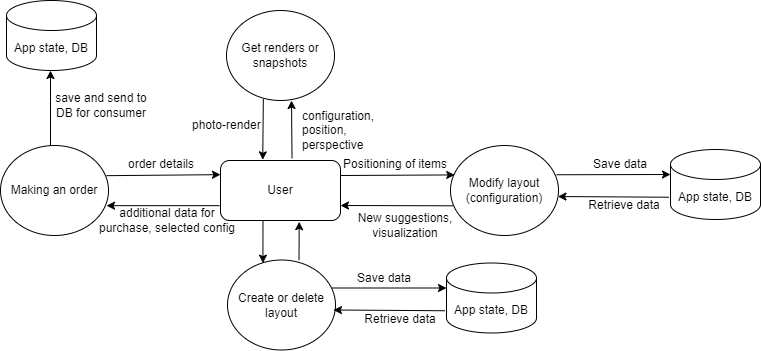

The diagram above was exported from draw.io. Its source (the exported page's mxGraphModel, read from the mxfile embedded in the PNG):
<mxGraphModel dx="903" dy="503" grid="1" gridSize="10" guides="1" tooltips="1" connect="1" arrows="1" fold="1" page="1" pageScale="1" pageWidth="850" pageHeight="1100" math="0" shadow="0">
  <root>
    <mxCell id="0" />
    <mxCell id="1" parent="0" />
    <mxCell id="S7vK8ZziRHKbzjldqtj4-1" value="User" style="rounded=1;whiteSpace=wrap;html=1;" vertex="1" parent="1">
      <mxGeometry x="360" y="230" width="120" height="60" as="geometry" />
    </mxCell>
    <mxCell id="S7vK8ZziRHKbzjldqtj4-3" value="Modify layout (configuration)" style="ellipse;whiteSpace=wrap;html=1;" vertex="1" parent="1">
      <mxGeometry x="590" y="215" width="108" height="90" as="geometry" />
    </mxCell>
    <mxCell id="S7vK8ZziRHKbzjldqtj4-4" value="App state, DB" style="shape=cylinder3;whiteSpace=wrap;html=1;boundedLbl=1;backgroundOutline=1;size=15;" vertex="1" parent="1">
      <mxGeometry x="810" y="219" width="90" height="70" as="geometry" />
    </mxCell>
    <mxCell id="S7vK8ZziRHKbzjldqtj4-6" value="" style="endArrow=classic;html=1;rounded=0;exitX=1;exitY=0.25;exitDx=0;exitDy=0;entryX=0.039;entryY=0.327;entryDx=0;entryDy=0;entryPerimeter=0;" edge="1" parent="1" source="S7vK8ZziRHKbzjldqtj4-1" target="S7vK8ZziRHKbzjldqtj4-3">
      <mxGeometry width="50" height="50" relative="1" as="geometry">
        <mxPoint x="520" y="210" as="sourcePoint" />
        <mxPoint x="570" y="160" as="targetPoint" />
      </mxGeometry>
    </mxCell>
    <mxCell id="S7vK8ZziRHKbzjldqtj4-8" value="" style="endArrow=classic;html=1;rounded=0;exitX=0.024;exitY=0.67;exitDx=0;exitDy=0;entryX=1;entryY=0.75;entryDx=0;entryDy=0;exitPerimeter=0;" edge="1" parent="1" source="S7vK8ZziRHKbzjldqtj4-3" target="S7vK8ZziRHKbzjldqtj4-1">
      <mxGeometry width="50" height="50" relative="1" as="geometry">
        <mxPoint x="490" y="255" as="sourcePoint" />
        <mxPoint x="550" y="255" as="targetPoint" />
      </mxGeometry>
    </mxCell>
    <mxCell id="S7vK8ZziRHKbzjldqtj4-9" value="Positioning of items" style="text;html=1;strokeColor=none;fillColor=none;align=center;verticalAlign=middle;whiteSpace=wrap;rounded=0;" vertex="1" parent="1">
      <mxGeometry x="480" y="219" width="110" height="30" as="geometry" />
    </mxCell>
    <mxCell id="S7vK8ZziRHKbzjldqtj4-10" value="" style="endArrow=classic;html=1;rounded=0;exitX=0.983;exitY=0.325;exitDx=0;exitDy=0;exitPerimeter=0;entryX=0;entryY=0;entryDx=0;entryDy=25;entryPerimeter=0;" edge="1" parent="1" source="S7vK8ZziRHKbzjldqtj4-3" target="S7vK8ZziRHKbzjldqtj4-4">
      <mxGeometry width="50" height="50" relative="1" as="geometry">
        <mxPoint x="700" y="240" as="sourcePoint" />
        <mxPoint x="850" y="170" as="targetPoint" />
      </mxGeometry>
    </mxCell>
    <mxCell id="S7vK8ZziRHKbzjldqtj4-11" value="" style="endArrow=classic;html=1;rounded=0;exitX=-0.017;exitY=0.682;exitDx=0;exitDy=0;entryX=0.995;entryY=0.567;entryDx=0;entryDy=0;exitPerimeter=0;entryPerimeter=0;" edge="1" parent="1" source="S7vK8ZziRHKbzjldqtj4-4" target="S7vK8ZziRHKbzjldqtj4-3">
      <mxGeometry width="50" height="50" relative="1" as="geometry">
        <mxPoint x="793" y="330" as="sourcePoint" />
        <mxPoint x="680" y="330" as="targetPoint" />
      </mxGeometry>
    </mxCell>
    <mxCell id="S7vK8ZziRHKbzjldqtj4-12" value="Save data" style="text;html=1;strokeColor=none;fillColor=none;align=center;verticalAlign=middle;whiteSpace=wrap;rounded=0;" vertex="1" parent="1">
      <mxGeometry x="730" y="219" width="60" height="30" as="geometry" />
    </mxCell>
    <mxCell id="S7vK8ZziRHKbzjldqtj4-13" value="Retrieve data" style="text;html=1;strokeColor=none;fillColor=none;align=center;verticalAlign=middle;whiteSpace=wrap;rounded=0;" vertex="1" parent="1">
      <mxGeometry x="718" y="260" width="92" height="30" as="geometry" />
    </mxCell>
    <mxCell id="S7vK8ZziRHKbzjldqtj4-14" value="New suggestions, visualization" style="text;html=1;strokeColor=none;fillColor=none;align=center;verticalAlign=middle;whiteSpace=wrap;rounded=0;" vertex="1" parent="1">
      <mxGeometry x="480" y="280" width="130" height="30" as="geometry" />
    </mxCell>
    <mxCell id="S7vK8ZziRHKbzjldqtj4-15" value="Create or delete layout" style="ellipse;whiteSpace=wrap;html=1;" vertex="1" parent="1">
      <mxGeometry x="367" y="329.5" width="108" height="90" as="geometry" />
    </mxCell>
    <mxCell id="S7vK8ZziRHKbzjldqtj4-16" value="" style="endArrow=classic;html=1;rounded=0;exitX=0.354;exitY=1.009;exitDx=0;exitDy=0;exitPerimeter=0;entryX=0.328;entryY=0.035;entryDx=0;entryDy=0;entryPerimeter=0;" edge="1" parent="1" source="S7vK8ZziRHKbzjldqtj4-1" target="S7vK8ZziRHKbzjldqtj4-15">
      <mxGeometry width="50" height="50" relative="1" as="geometry">
        <mxPoint x="400" y="310" as="sourcePoint" />
        <mxPoint x="400" y="359" as="targetPoint" />
      </mxGeometry>
    </mxCell>
    <mxCell id="S7vK8ZziRHKbzjldqtj4-17" value="" style="endArrow=classic;html=1;rounded=0;exitX=0.662;exitY=0.001;exitDx=0;exitDy=0;exitPerimeter=0;entryX=0.656;entryY=1.021;entryDx=0;entryDy=0;entryPerimeter=0;" edge="1" parent="1" source="S7vK8ZziRHKbzjldqtj4-15" target="S7vK8ZziRHKbzjldqtj4-1">
      <mxGeometry width="50" height="50" relative="1" as="geometry">
        <mxPoint x="412" y="301" as="sourcePoint" />
        <mxPoint x="411" y="383" as="targetPoint" />
      </mxGeometry>
    </mxCell>
    <mxCell id="S7vK8ZziRHKbzjldqtj4-23" value="App state, DB" style="shape=cylinder3;whiteSpace=wrap;html=1;boundedLbl=1;backgroundOutline=1;size=15;" vertex="1" parent="1">
      <mxGeometry x="586" y="332.5" width="90" height="70" as="geometry" />
    </mxCell>
    <mxCell id="S7vK8ZziRHKbzjldqtj4-24" value="" style="endArrow=classic;html=1;rounded=0;exitX=0.983;exitY=0.325;exitDx=0;exitDy=0;exitPerimeter=0;entryX=0;entryY=0;entryDx=0;entryDy=25;entryPerimeter=0;" edge="1" parent="1" target="S7vK8ZziRHKbzjldqtj4-23">
      <mxGeometry width="50" height="50" relative="1" as="geometry">
        <mxPoint x="472" y="357.5" as="sourcePoint" />
        <mxPoint x="626" y="283.5" as="targetPoint" />
      </mxGeometry>
    </mxCell>
    <mxCell id="S7vK8ZziRHKbzjldqtj4-25" value="" style="endArrow=classic;html=1;rounded=0;exitX=-0.017;exitY=0.682;exitDx=0;exitDy=0;entryX=0.995;entryY=0.567;entryDx=0;entryDy=0;exitPerimeter=0;entryPerimeter=0;" edge="1" parent="1" source="S7vK8ZziRHKbzjldqtj4-23">
      <mxGeometry width="50" height="50" relative="1" as="geometry">
        <mxPoint x="569" y="443.5" as="sourcePoint" />
        <mxPoint x="473" y="379.5" as="targetPoint" />
      </mxGeometry>
    </mxCell>
    <mxCell id="S7vK8ZziRHKbzjldqtj4-26" value="Save data" style="text;html=1;strokeColor=none;fillColor=none;align=center;verticalAlign=middle;whiteSpace=wrap;rounded=0;" vertex="1" parent="1">
      <mxGeometry x="494" y="332.5" width="60" height="30" as="geometry" />
    </mxCell>
    <mxCell id="S7vK8ZziRHKbzjldqtj4-27" value="Retrieve data" style="text;html=1;strokeColor=none;fillColor=none;align=center;verticalAlign=middle;whiteSpace=wrap;rounded=0;" vertex="1" parent="1">
      <mxGeometry x="494" y="373.5" width="92" height="30" as="geometry" />
    </mxCell>
    <mxCell id="S7vK8ZziRHKbzjldqtj4-28" value="Making an order" style="ellipse;whiteSpace=wrap;html=1;" vertex="1" parent="1">
      <mxGeometry x="140" y="215" width="108" height="90" as="geometry" />
    </mxCell>
    <mxCell id="S7vK8ZziRHKbzjldqtj4-29" value="" style="endArrow=classic;html=1;rounded=0;exitX=1;exitY=0.25;exitDx=0;exitDy=0;entryX=0.039;entryY=0.327;entryDx=0;entryDy=0;entryPerimeter=0;" edge="1" parent="1">
      <mxGeometry width="50" height="50" relative="1" as="geometry">
        <mxPoint x="246" y="245.16" as="sourcePoint" />
        <mxPoint x="360" y="244.16" as="targetPoint" />
      </mxGeometry>
    </mxCell>
    <mxCell id="S7vK8ZziRHKbzjldqtj4-30" value="" style="endArrow=classic;html=1;rounded=0;exitX=0.024;exitY=0.67;exitDx=0;exitDy=0;entryX=1;entryY=0.75;entryDx=0;entryDy=0;exitPerimeter=0;" edge="1" parent="1">
      <mxGeometry width="50" height="50" relative="1" as="geometry">
        <mxPoint x="359" y="275.16" as="sourcePoint" />
        <mxPoint x="246" y="275.16" as="targetPoint" />
      </mxGeometry>
    </mxCell>
    <mxCell id="S7vK8ZziRHKbzjldqtj4-31" value="order details" style="text;html=1;strokeColor=none;fillColor=none;align=center;verticalAlign=middle;whiteSpace=wrap;rounded=0;" vertex="1" parent="1">
      <mxGeometry x="236" y="219" width="130" height="30" as="geometry" />
    </mxCell>
    <mxCell id="S7vK8ZziRHKbzjldqtj4-32" value="additional data for purchase, selected config" style="text;html=1;strokeColor=none;fillColor=none;align=center;verticalAlign=middle;whiteSpace=wrap;rounded=0;" vertex="1" parent="1">
      <mxGeometry x="236" y="275" width="142" height="30" as="geometry" />
    </mxCell>
    <mxCell id="S7vK8ZziRHKbzjldqtj4-33" value="App state, DB" style="shape=cylinder3;whiteSpace=wrap;html=1;boundedLbl=1;backgroundOutline=1;size=15;" vertex="1" parent="1">
      <mxGeometry x="146" y="70" width="90" height="70" as="geometry" />
    </mxCell>
    <mxCell id="S7vK8ZziRHKbzjldqtj4-36" value="" style="endArrow=classic;html=1;rounded=0;exitX=0.024;exitY=0.67;exitDx=0;exitDy=0;exitPerimeter=0;" edge="1" parent="1">
      <mxGeometry width="50" height="50" relative="1" as="geometry">
        <mxPoint x="190" y="215.00000000000006" as="sourcePoint" />
        <mxPoint x="190" y="140" as="targetPoint" />
      </mxGeometry>
    </mxCell>
    <mxCell id="S7vK8ZziRHKbzjldqtj4-37" value="save and send to DB for consumer" style="text;html=1;strokeColor=none;fillColor=none;align=center;verticalAlign=middle;whiteSpace=wrap;rounded=0;" vertex="1" parent="1">
      <mxGeometry x="190" y="160" width="102" height="30" as="geometry" />
    </mxCell>
    <mxCell id="S7vK8ZziRHKbzjldqtj4-40" value="Get renders or snapshots" style="ellipse;whiteSpace=wrap;html=1;" vertex="1" parent="1">
      <mxGeometry x="366" y="80" width="108" height="90" as="geometry" />
    </mxCell>
    <mxCell id="S7vK8ZziRHKbzjldqtj4-41" value="" style="endArrow=classic;html=1;rounded=0;exitX=0.596;exitY=-0.038;exitDx=0;exitDy=0;exitPerimeter=0;entryX=0.656;entryY=1.021;entryDx=0;entryDy=0;entryPerimeter=0;" edge="1" parent="1" source="S7vK8ZziRHKbzjldqtj4-1">
      <mxGeometry width="50" height="50" relative="1" as="geometry">
        <mxPoint x="430" y="209" as="sourcePoint" />
        <mxPoint x="431" y="170" as="targetPoint" />
      </mxGeometry>
    </mxCell>
    <mxCell id="S7vK8ZziRHKbzjldqtj4-42" value="configuration, position, perspective" style="text;html=1;strokeColor=none;fillColor=none;align=left;verticalAlign=middle;whiteSpace=wrap;rounded=0;" vertex="1" parent="1">
      <mxGeometry x="440" y="185" width="80" height="30" as="geometry" />
    </mxCell>
    <mxCell id="S7vK8ZziRHKbzjldqtj4-43" value="" style="endArrow=classic;html=1;rounded=0;exitX=0.341;exitY=0.984;exitDx=0;exitDy=0;exitPerimeter=0;entryX=0.352;entryY=-0.011;entryDx=0;entryDy=0;entryPerimeter=0;" edge="1" parent="1" source="S7vK8ZziRHKbzjldqtj4-40" target="S7vK8ZziRHKbzjldqtj4-1">
      <mxGeometry width="50" height="50" relative="1" as="geometry">
        <mxPoint x="442" y="238" as="sourcePoint" />
        <mxPoint x="441" y="180" as="targetPoint" />
      </mxGeometry>
    </mxCell>
    <mxCell id="S7vK8ZziRHKbzjldqtj4-44" value="photo-render" style="text;html=1;strokeColor=none;fillColor=none;align=left;verticalAlign=middle;whiteSpace=wrap;rounded=0;" vertex="1" parent="1">
      <mxGeometry x="330" y="180" width="80" height="30" as="geometry" />
    </mxCell>
  </root>
</mxGraphModel>